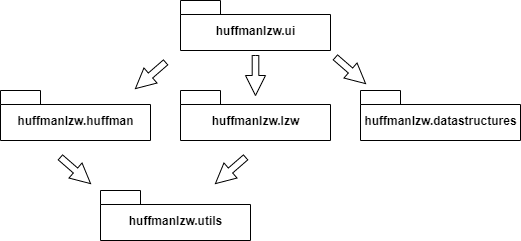

The diagram above was exported from draw.io. Its source (the exported page's mxGraphModel, read from the mxfile embedded in the PNG):
<mxGraphModel dx="794" dy="382" grid="1" gridSize="10" guides="1" tooltips="1" connect="1" arrows="1" fold="1" page="1" pageScale="1" pageWidth="827" pageHeight="1169" math="0" shadow="0">
  <root>
    <mxCell id="0" />
    <mxCell id="1" parent="0" />
    <mxCell id="j3t74Zh-0w_fCnNzknqN-1" value="huffmanlzw.ui" style="shape=folder;fontStyle=1;spacingTop=10;tabWidth=40;tabHeight=14;tabPosition=left;html=1;" vertex="1" parent="1">
      <mxGeometry x="280" y="20" width="150" height="50" as="geometry" />
    </mxCell>
    <mxCell id="j3t74Zh-0w_fCnNzknqN-2" value="huffmanlzw.datastructures" style="shape=folder;fontStyle=1;spacingTop=10;tabWidth=40;tabHeight=14;tabPosition=left;html=1;" vertex="1" parent="1">
      <mxGeometry x="460" y="110" width="160" height="50" as="geometry" />
    </mxCell>
    <mxCell id="j3t74Zh-0w_fCnNzknqN-3" value="huffmanlzw.lzw" style="shape=folder;fontStyle=1;spacingTop=10;tabWidth=40;tabHeight=14;tabPosition=left;html=1;" vertex="1" parent="1">
      <mxGeometry x="280" y="110" width="150" height="50" as="geometry" />
    </mxCell>
    <mxCell id="j3t74Zh-0w_fCnNzknqN-4" value="huffmanlzw.huffman" style="shape=folder;fontStyle=1;spacingTop=10;tabWidth=40;tabHeight=14;tabPosition=left;html=1;" vertex="1" parent="1">
      <mxGeometry x="100" y="110" width="150" height="50" as="geometry" />
    </mxCell>
    <mxCell id="j3t74Zh-0w_fCnNzknqN-5" value="huffmanlzw.utils" style="shape=folder;fontStyle=1;spacingTop=10;tabWidth=40;tabHeight=14;tabPosition=left;html=1;" vertex="1" parent="1">
      <mxGeometry x="200" y="210" width="150" height="50" as="geometry" />
    </mxCell>
    <mxCell id="j3t74Zh-0w_fCnNzknqN-7" value="" style="html=1;shadow=0;dashed=0;align=center;verticalAlign=middle;shape=mxgraph.arrows2.arrow;dy=0.67;dx=20;notch=0;rotation=90;" vertex="1" parent="1">
      <mxGeometry x="335" y="85" width="40" height="20" as="geometry" />
    </mxCell>
    <mxCell id="j3t74Zh-0w_fCnNzknqN-8" value="" style="html=1;shadow=0;dashed=0;align=center;verticalAlign=middle;shape=mxgraph.arrows2.arrow;dy=0.67;dx=20;notch=0;rotation=41;" vertex="1" parent="1">
      <mxGeometry x="430" y="80" width="40" height="20" as="geometry" />
    </mxCell>
    <mxCell id="j3t74Zh-0w_fCnNzknqN-9" value="" style="html=1;shadow=0;dashed=0;align=center;verticalAlign=middle;shape=mxgraph.arrows2.arrow;dy=0.67;dx=20;notch=0;rotation=-221;" vertex="1" parent="1">
      <mxGeometry x="230" y="85" width="40" height="20" as="geometry" />
    </mxCell>
    <mxCell id="j3t74Zh-0w_fCnNzknqN-11" value="" style="html=1;shadow=0;dashed=0;align=center;verticalAlign=middle;shape=mxgraph.arrows2.arrow;dy=0.67;dx=20;notch=0;rotation=-221;" vertex="1" parent="1">
      <mxGeometry x="310" y="180" width="40" height="20" as="geometry" />
    </mxCell>
    <mxCell id="j3t74Zh-0w_fCnNzknqN-12" value="" style="html=1;shadow=0;dashed=0;align=center;verticalAlign=middle;shape=mxgraph.arrows2.arrow;dy=0.67;dx=20;notch=0;rotation=41;" vertex="1" parent="1">
      <mxGeometry x="155" y="180" width="40" height="20" as="geometry" />
    </mxCell>
  </root>
</mxGraphModel>